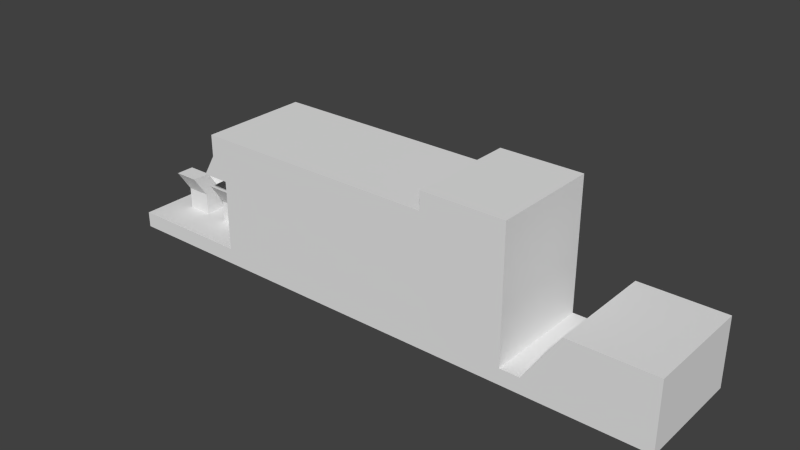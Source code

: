 # Source: workshop.blend  (saved by Blender 2.62.0; exported with 4.5.12 LTS)
import bpy
from mathutils import Matrix  # noqa: F401  (used for matrix-valued properties, if any)

bpy.ops.wm.read_factory_settings(use_empty=True)
scene = bpy.context.scene
scene.name = 'Scene'

# ---- collections
col_collection_1 = bpy.data.collections.new('Collection 1'); scene.collection.children.link(col_collection_1)

# ---- world
world_world = bpy.data.worlds.new('World'); scene.world = world_world
world_world.color = (0.05088, 0.05088, 0.05088)
world_world.use_sun_shadow = False
world_world.sun_shadow_jitter_overblur = 0.0
world_world.cycles.sampling_method = 'MANUAL'
world_world.cycles.sample_map_resolution = 256

# ---- meshes
me_cube = bpy.data.meshes.new('Cube')
me_cube.from_pydata([(2.296, 1.0, -1.0), (2.296, -1.12, -1.0), (-2.15, -1.12, -1.0), (-2.15, 1.0, -1.0), (2.296, 1.0, 1.5), (2.296, -1.12, 1.5), (-2.15, -1.12, 1.5), (-2.15, 1.0, 1.5), (1.252, -1.12, -1.0), (0.09242, -1.12, -1.0), (1.252, 1.0, -1.0), (0.09242, 1.0, -1.0), (1.252, -1.12, 1.5), (0.09242, -1.12, 1.5), (1.252, 1.0, 1.5), (0.09242, 1.0, 1.5), (2.296, -1.12, -0.1666), (2.296, -1.12, 0.6669), (2.296, 1.0, -0.1666), (2.296, 1.0, 0.6669), (-2.15, -1.12, -0.1666), (-2.15, -1.12, 0.6669), (-2.15, 1.0, -0.1666), (-2.15, 1.0, 0.6669), (1.252, -1.12, -0.1666), (1.252, -1.12, 0.6669), (0.09242, -1.12, -0.1666), (0.09242, -1.12, 0.6669), (1.252, 1.0, -0.1666), (1.252, 1.0, 0.6669), (0.09242, 1.0, -0.1666), (0.09242, 1.0, 0.6669), (0.09242, -0.6712, 0.6669), (1.252, -0.6712, 0.6669), (0.09242, -0.6712, -0.1666), (1.252, -0.6712, -0.1666), (2.828, -1.12, 0.6669), (2.828, 1.0, 0.6669), (2.581, 1.0, 1.5), (2.581, -1.12, 1.5), (2.296, -1.12, -0.6971), (2.296, 1.0, -0.6971), (-2.15, -1.12, -0.6971), (-2.15, 1.0, -0.6971), (1.252, -1.12, -0.6971), (0.09242, -1.12, -0.6971), (1.252, 1.0, -0.6971), (0.09242, 1.0, -0.6971), (4.664, -1.12, -0.6971), (4.664, 1.0, -0.6971), (4.664, 1.0, -1.0), (4.664, -1.12, -1.0), (-3.747, 1.0, -0.6971), (-3.747, 1.0, -0.1666), (-3.747, 1.0, -1.0), (-3.747, -1.12, -0.6971), (-3.747, -1.12, -0.1666), (-3.747, -1.12, -1.0), (-3.747, 1.0, 1.5), (-3.747, 1.0, 0.6669), (-3.747, -1.12, 1.5), (-3.747, -1.12, 0.6669), (-3.747, 1.0, 1.849), (-3.747, -1.12, 1.849), (-2.15, -1.12, 1.849), (-2.15, 1.0, 1.849), (-4.131, 1.0, -0.6971), (-4.131, -1.12, -0.6971), (-4.131, 1.0, -1.0), (-4.131, -1.12, -1.0), (-6.433, 1.0, -1.0), (-6.433, 1.0, 0.3104), (-6.433, -1.12, -1.0), (-6.433, -1.12, 0.3104), (-4.815, 1.0, -1.0), (-4.815, 1.0, 0.3104), (-4.815, -1.12, 0.3104), (-4.815, -1.12, -1.0), (2.77, -1.12, -0.6971), (3.243, -1.12, -0.6971), (3.717, -1.12, -0.6971), (4.19, -1.12, -0.6971), (2.77, 1.0, -0.6971), (3.243, 1.0, -0.6971), (3.717, 1.0, -0.6971), (4.19, 1.0, -0.6971), (2.77, 1.0, -1.0), (3.243, 1.0, -1.0), (3.717, 1.0, -1.0), (4.19, 1.0, -1.0), (2.77, -1.12, -1.0), (3.243, -1.12, -1.0), (3.717, -1.12, -1.0), (4.19, -1.12, -1.0), (2.296, 0.2932, 1.5), (2.296, -0.4135, 1.5), (-2.15, -0.4135, 1.5), (-2.15, 0.2932, 1.5), (1.252, -0.4135, 1.5), (1.252, 0.2932, 1.5), (0.09242, -0.4135, 1.5), (0.09242, 0.2932, 1.5), (2.296, -0.4135, -0.1666), (2.296, 0.2932, -0.1666), (2.296, -0.4135, 0.6669), (2.296, 0.2932, 0.6669), (2.828, -0.4135, 0.6669), (2.828, 0.2932, 0.6669), (2.581, 0.2932, 1.5), (2.581, -0.4135, 1.5), (2.296, -0.4135, -0.6971), (2.296, 0.2932, -0.6971), (4.664, -0.4135, -0.6971), (4.664, 0.2932, -0.6971), (4.664, 0.2932, -1.0), (4.664, -0.4135, -1.0), (-3.747, 0.2932, 1.5), (-3.747, -0.4135, 1.5), (-3.747, 0.2932, -0.1666), (-3.747, -0.4135, -0.1666), (-3.747, 0.2932, -0.6971), (-3.747, -0.4135, -0.6971), (-3.747, 0.2932, 0.6669), (-3.747, -0.4135, 0.6669), (-3.747, 0.2932, 1.849), (-3.747, -0.4135, 1.849), (-2.15, -0.4135, 1.849), (-2.15, 0.2932, 1.849), (-4.131, 0.2932, -0.6971), (-4.131, -0.4135, -0.6971), (-6.433, 0.2932, -1.0), (-6.433, -0.4135, -1.0), (-6.433, 0.2932, 0.3104), (-6.433, -0.4135, 0.3104), (-4.815, 0.2932, 0.3104), (-4.815, -0.4135, 0.3104), (2.77, -0.4135, -0.6971), (2.77, 0.2932, -0.6971), (3.243, -0.4135, -0.6971), (3.243, 0.2932, -0.6971), (3.717, -0.4135, -0.6971), (3.717, 0.2932, -0.6971), (4.19, -0.4135, -0.6971), (4.19, 0.2932, -0.6971), (4.19, 0.2932, -0.2801), (3.717, 0.2932, -0.2801), (3.717, -0.4135, -0.2801), (4.19, -0.4135, -0.2801), (2.77, 0.2932, -0.2801), (3.243, 0.2932, -0.2801), (2.77, -0.4135, -0.2801), (3.243, -0.4135, -0.2801), (2.296, -0.06014, 1.5), (-2.15, -0.06014, 1.5), (1.252, -0.06014, 1.5), (0.09242, -0.06014, 1.5), (2.296, -0.06014, -0.1666), (2.296, -0.06014, 0.6669), (2.828, -0.06014, 0.6669), (2.581, -0.06014, 1.5), (2.296, -0.06014, -0.6971), (4.664, -0.06014, -0.6971), (4.664, -0.06014, -1.0), (-3.747, -0.06014, 1.5), (-3.747, -0.06014, -0.1666), (-3.747, -0.06014, -0.6971), (-3.747, -0.06014, 0.6669), (-3.747, -0.06014, 1.849), (-2.15, -0.06014, 1.849), (-4.131, -0.06014, -0.6971), (-6.433, -0.06014, -1.0), (-6.433, -0.06014, 0.3104), (-4.815, -0.06014, 0.3104), (2.77, -0.06014, -0.6971), (3.243, -0.06014, -0.6971), (3.717, -0.06014, -0.6971), (4.19, -0.06014, -0.6971), (4.19, -0.06014, -0.2801), (3.717, -0.06014, -0.2801), (3.243, -0.06014, -0.2801), (2.77, -0.06014, -0.2801), (3.243, 0.2091, 0.134), (2.77, 0.2091, 0.134), (4.19, 0.2091, 0.134), (3.717, 0.2091, 0.134), (2.77, 0.5624, 0.134), (3.243, 0.5624, 0.134), (3.717, 0.5624, 0.134), (4.19, 0.5624, 0.134), (3.243, -0.3211, 0.134), (2.77, -0.3211, 0.134), (4.19, -0.3211, 0.134), (3.717, -0.3211, 0.134), (2.77, -0.6745, 0.134), (3.243, -0.6745, 0.134), (3.717, -0.6745, 0.134), (4.19, -0.6745, 0.134), (2.296, -1.12, 1.084), (2.296, 1.0, 1.084), (-2.15, -1.12, 1.084), (-2.15, 1.0, 1.084), (1.252, -1.12, 1.084), (0.09242, -1.12, 1.084), (1.252, 1.0, 1.084), (0.09242, 1.0, 1.084), (2.581, 1.0, 1.084), (2.581, -1.12, 1.084), (-3.747, 1.0, 1.084), (-3.747, -1.12, 1.084), (2.581, 0.2932, 1.084), (2.581, -0.4135, 1.084), (-3.747, -0.4135, 1.084), (-3.747, 0.2932, 1.084), (2.581, -0.06014, 1.084), (-3.747, -0.06014, 1.084), (1.252, 0.575, 0.6669), (0.09242, 0.575, 0.6669), (0.09242, 0.575, -0.1666), (1.252, 0.575, -0.1666), (-3.2, 0.575, 0.6669), (-3.2, 0.575, -0.1666), (-3.2, -0.6712, -0.1666), (-3.2, -0.6712, 0.6669), (2.024, 0.575, 0.6669), (2.024, 0.575, -0.1666), (2.024, -0.6712, -0.1666), (2.024, -0.6712, 0.6669)], [], [(25, 24, 16, 17), (27, 26, 24, 25), (21, 20, 26, 27), (28, 29, 19, 18), (22, 23, 31, 30), (34, 32, 33, 35), (24, 44, 40, 16), (44, 8, 1, 40), (26, 45, 44, 24), (45, 9, 8, 44), (20, 42, 45, 26), (42, 2, 9, 45), (41, 0, 10, 46), (46, 28, 18, 41), (11, 47, 46, 10), (47, 30, 28, 46), (3, 43, 47, 11), (43, 22, 30, 47), (22, 43, 52, 53), (43, 3, 54, 52), (42, 20, 56, 55), (2, 42, 55, 57), (23, 22, 53, 59), (20, 21, 61, 56), (60, 6, 64, 63), (7, 58, 62, 65), (57, 55, 67, 69), (52, 54, 68, 66), (68, 74, 75, 66), (74, 70, 71, 75), (67, 76, 77, 69), (76, 73, 72, 77), (86, 0, 41, 82), (82, 83, 87, 86), (83, 84, 88, 87), (84, 85, 89, 88), (85, 49, 50, 89), (1, 90, 78, 40), (90, 91, 79, 78), (91, 92, 80, 79), (92, 93, 81, 80), (93, 51, 48, 81), (14, 99, 94, 4), (98, 12, 5, 95), (15, 101, 99, 14), (100, 13, 12, 98), (7, 97, 101, 15), (96, 6, 13, 100), (19, 105, 103, 18), (104, 17, 16, 102), (17, 104, 106, 36), (105, 19, 37, 107), (4, 94, 108, 38), (95, 5, 39, 109), (18, 103, 111, 41), (102, 16, 40, 110), (49, 113, 114, 50), (112, 48, 51, 115), (56, 119, 121, 55), (118, 53, 52, 120), (61, 123, 119, 56), (122, 59, 53, 118), (58, 116, 124, 62), (117, 60, 63, 125), (6, 96, 126, 64), (97, 7, 65, 127), (64, 126, 125, 63), (127, 65, 62, 124), (55, 121, 129, 67), (120, 52, 66, 128), (73, 133, 131, 72), (132, 71, 70, 130), (75, 134, 128, 66), (135, 76, 67, 129), (71, 132, 134, 75), (133, 73, 76, 135), (78, 136, 110, 40), (137, 82, 41, 111), (79, 138, 136, 78), (139, 83, 82, 137), (80, 140, 138, 79), (141, 84, 83, 139), (81, 142, 140, 80), (143, 85, 84, 141), (48, 112, 142, 81), (113, 49, 85, 143), (143, 141, 145, 144), (140, 142, 147, 146), (139, 137, 148, 149), (136, 138, 151, 150), (99, 154, 152, 94), (154, 98, 95, 152), (101, 155, 154, 99), (155, 100, 98, 154), (97, 153, 155, 101), (153, 96, 100, 155), (105, 157, 156, 103), (157, 104, 102, 156), (104, 157, 158, 106), (157, 105, 107, 158), (94, 152, 159, 108), (152, 95, 109, 159), (103, 156, 160, 111), (156, 102, 110, 160), (113, 161, 162, 114), (161, 112, 115, 162), (119, 164, 165, 121), (164, 118, 120, 165), (123, 166, 164, 119), (166, 122, 118, 164), (116, 163, 167, 124), (163, 117, 125, 167), (96, 153, 168, 126), (153, 97, 127, 168), (126, 168, 167, 125), (168, 127, 124, 167), (121, 165, 169, 129), (165, 120, 128, 169), (133, 171, 170, 131), (171, 132, 130, 170), (134, 172, 169, 128), (172, 135, 129, 169), (132, 171, 172, 134), (171, 133, 135, 172), (136, 173, 160, 110), (173, 137, 111, 160), (140, 175, 174, 138), (175, 141, 139, 174), (112, 161, 176, 142), (161, 113, 143, 176), (142, 176, 177, 147), (176, 143, 144, 177), (141, 175, 178, 145), (175, 140, 146, 178), (138, 174, 179, 151), (174, 139, 149, 179), (137, 173, 180, 148), (173, 136, 150, 180), (180, 179, 181, 182), (178, 177, 183, 184), (148, 180, 182, 185), (179, 149, 186, 181), (145, 178, 184, 187), (177, 144, 188, 183), (149, 148, 185, 186), (144, 145, 187, 188), (181, 186, 185, 182), (183, 188, 187, 184), (179, 180, 190, 189), (177, 178, 192, 191), (180, 150, 193, 190), (151, 179, 189, 194), (178, 146, 195, 192), (147, 177, 191, 196), (150, 151, 194, 193), (146, 147, 196, 195), (194, 189, 190, 193), (196, 191, 192, 195), (12, 201, 197, 5), (201, 25, 17, 197), (13, 202, 201, 12), (202, 27, 25, 201), (6, 199, 202, 13), (199, 21, 27, 202), (29, 203, 198, 19), (203, 14, 4, 198), (31, 204, 203, 29), (204, 15, 14, 203), (23, 200, 204, 31), (200, 7, 15, 204), (19, 198, 205, 37), (198, 4, 38, 205), (5, 197, 206, 39), (197, 17, 36, 206), (7, 200, 207, 58), (200, 23, 59, 207), (21, 199, 208, 61), (199, 6, 60, 208), (108, 209, 205, 38), (209, 107, 37, 205), (39, 206, 210, 109), (206, 36, 106, 210), (117, 211, 208, 60), (211, 123, 61, 208), (58, 207, 212, 116), (207, 59, 122, 212), (159, 213, 209, 108), (213, 158, 107, 209), (109, 210, 213, 159), (210, 106, 158, 213), (163, 214, 211, 117), (214, 166, 123, 211), (116, 212, 214, 163), (212, 122, 166, 214), (29, 215, 216, 31), (215, 33, 32, 216), (30, 217, 218, 28), (217, 34, 35, 218), (31, 216, 217, 30), (28, 218, 215, 29), (217, 216, 219, 220), (34, 217, 220, 221), (216, 32, 222, 219), (32, 34, 221, 222), (219, 222, 221, 220), (215, 218, 224, 223), (218, 35, 225, 224), (33, 215, 223, 226), (35, 33, 226, 225), (224, 225, 226, 223), (30, 31, 29, 28)])
_uv = me_cube.uv_layers.new(name='UVTex')
_uv.uv.foreach_set('vector', [0.3281, 0.6172, 0.3906, 0.6172, 0.3906, 0.7031, 0.3281, 0.7031, 0.3281, 0.5234, 0.3906, 0.5234, 0.3906, 0.6172, 0.3281, 0.6172, 0.3281, 0.3438, 0.3906, 0.3438, 0.3906, 0.5234, 0.3281, 0.5234, 0.1641, 0.2734, 0.09375, 0.2734, 0.09375, 0.1875, 0.1641, 0.1875, 0.1641, 0.5469, 0.09375, 0.5469, 0.09375, 0.3672, 0.1641, 0.3672, 0.8281, 0.1562, 0.7656, 0.1562, 0.7656, 0.0625, 0.8281, 0.0625, 0.3906, 0.6172, 0.4375, 0.6172, 0.4375, 0.7031, 0.3906, 0.7031, 0.4375, 0.6172, 0.4609, 0.6172, 0.4609, 0.7031, 0.4375, 0.7031, 0.3906, 0.5234, 0.4375, 0.5234, 0.4375, 0.6172, 0.3906, 0.6172, 0.4375, 0.5234, 0.4609, 0.5234, 0.4609, 0.6172, 0.4375, 0.6172, 0.3906, 0.3438, 0.4375, 0.3438, 0.4375, 0.5234, 0.3906, 0.5234, 0.4375, 0.3438, 0.4609, 0.3438, 0.4609, 0.5234, 0.4375, 0.5234, 0.2031, 0.1875, 0.2266, 0.1875, 0.2266, 0.2734, 0.2031, 0.2734, 0.2031, 0.2734, 0.1641, 0.2734, 0.1641, 0.1875, 0.2031, 0.1875, 0.2266, 0.3672, 0.2031, 0.3672, 0.2031, 0.2734, 0.2266, 0.2734, 0.2031, 0.3672, 0.1641, 0.3672, 0.1641, 0.2734, 0.2031, 0.2734, 0.2266, 0.5469, 0.2031, 0.5469, 0.2031, 0.3672, 0.2266, 0.3672, 0.2031, 0.5469, 0.1641, 0.5469, 0.1641, 0.3672, 0.2031, 0.3672, 0.1641, 0.5469, 0.2031, 0.5469, 0.2031, 0.6719, 0.1641, 0.6719, 0.2031, 0.5469, 0.2266, 0.5469, 0.2266, 0.6719, 0.2031, 0.6719, 0.4375, 0.3438, 0.3906, 0.3438, 0.3906, 0.2188, 0.4375, 0.2188, 0.4609, 0.3438, 0.4375, 0.3438, 0.4375, 0.2188, 0.4609, 0.2188, 0.09375, 0.5469, 0.1641, 0.5469, 0.1641, 0.6719, 0.09375, 0.6719, 0.3906, 0.3438, 0.3281, 0.3438, 0.3281, 0.2188, 0.3906, 0.2188, 0.2578, 0.2188, 0.2578, 0.3438, 0.2266, 0.3438, 0.2266, 0.2188, 0.03125, 0.5469, 0.03125, 0.6719, 0.0, 0.6719, 0.0, 0.5469, 0.4609, 0.2188, 0.4375, 0.2188, 0.4375, 0.1875, 0.4609, 0.1875, 0.2031, 0.6719, 0.2266, 0.6719, 0.2266, 0.7031, 0.2031, 0.7031, 0.2266, 0.7031, 0.2266, 0.7578, 0.125, 0.7578, 0.2031, 0.7031, 0.2266, 0.7578, 0.2266, 0.8906, 0.125, 0.8906, 0.125, 0.7578, 0.4375, 0.1875, 0.3516, 0.1328, 0.4609, 0.1328, 0.4609, 0.1875, 0.3516, 0.1328, 0.3516, 0.0, 0.4609, 0.0, 0.4609, 0.1328, 0.2266, 0.1484, 0.2266, 0.1875, 0.2031, 0.1875, 0.2031, 0.1484, 0.2031, 0.1484, 0.2031, 0.1172, 0.2266, 0.1172, 0.2266, 0.1484, 0.2031, 0.1172, 0.2031, 0.07812, 0.2266, 0.07812, 0.2266, 0.1172, 0.2031, 0.07812, 0.2031, 0.03906, 0.2266, 0.03906, 0.2266, 0.07812, 0.2031, 0.03906, 0.2031, 0.0, 0.2266, 0.0, 0.2266, 0.03906, 0.4609, 0.7031, 0.4609, 0.7344, 0.4375, 0.7344, 0.4375, 0.7031, 0.4609, 0.7344, 0.4609, 0.7734, 0.4375, 0.7734, 0.4375, 0.7344, 0.4609, 0.7734, 0.4609, 0.8125, 0.4375, 0.8125, 0.4375, 0.7734, 0.4609, 0.8125, 0.4609, 0.8516, 0.4375, 0.8516, 0.4375, 0.8125, 0.4609, 0.8516, 0.4609, 0.8906, 0.4375, 0.8906, 0.4375, 0.8516, 0.4609, 0.2734, 0.5156, 0.2734, 0.5156, 0.3594, 0.4609, 0.3594, 0.5781, 0.2734, 0.6328, 0.2734, 0.6328, 0.3594, 0.5781, 0.3594, 0.4609, 0.1797, 0.5156, 0.1797, 0.5156, 0.2734, 0.4609, 0.2734, 0.5781, 0.1797, 0.6328, 0.1797, 0.6328, 0.2734, 0.5781, 0.2734, 0.4609, 0.0, 0.5156, 0.0, 0.5156, 0.1797, 0.4609, 0.1797, 0.5781, 0.0, 0.6328, 0.0, 0.6328, 0.1797, 0.5781, 0.1797, 0.8281, 0.1719, 0.8281, 0.1172, 0.8906, 0.1172, 0.8906, 0.1719, 0.8281, 0.05469, 0.8281, 0.0, 0.8906, 0.0, 0.8906, 0.05469, 0.8828, 0.9609, 0.8828, 0.9062, 0.9219, 0.9062, 0.9219, 0.9609, 0.8828, 0.8516, 0.8828, 0.7969, 0.9219, 0.7969, 0.9219, 0.8516, 0.4609, 0.3594, 0.5156, 0.3594, 0.5156, 0.3828, 0.4609, 0.3828, 0.5781, 0.3594, 0.6328, 0.3594, 0.6328, 0.3828, 0.5781, 0.3828, 0.8906, 0.1719, 0.8906, 0.1172, 0.9375, 0.1172, 0.9375, 0.1719, 0.8906, 0.05469, 0.8906, 0.0, 0.9375, 0.0, 0.9375, 0.05469, 0.4922, 0.7188, 0.4922, 0.7734, 0.4688, 0.7734, 0.4688, 0.7188, 0.4922, 0.8359, 0.4922, 0.8906, 0.4688, 0.8906, 0.4688, 0.8359, 0.8047, 0.4609, 0.7422, 0.4609, 0.7422, 0.4219, 0.8047, 0.4219, 0.6875, 0.4609, 0.6328, 0.4609, 0.6328, 0.4219, 0.6875, 0.4219, 0.8047, 0.5312, 0.7422, 0.5312, 0.7422, 0.4609, 0.8047, 0.4609, 0.6875, 0.5312, 0.6328, 0.5312, 0.6328, 0.4609, 0.6875, 0.4609, 0.6328, 0.5938, 0.6875, 0.5938, 0.6875, 0.625, 0.6328, 0.625, 0.7422, 0.5938, 0.8047, 0.5938, 0.8047, 0.625, 0.7422, 0.625, 0.4688, 0.7188, 0.4688, 0.6641, 0.4922, 0.6641, 0.4922, 0.7188, 0.4688, 0.6094, 0.4688, 0.5469, 0.4922, 0.5469, 0.4922, 0.6094, 0.9219, 0.4531, 0.9219, 0.5078, 0.8047, 0.5078, 0.8047, 0.4531, 0.9219, 0.5703, 0.9219, 0.625, 0.8047, 0.625, 0.8047, 0.5703, 0.5, 0.3828, 0.5, 0.4375, 0.4688, 0.4375, 0.4688, 0.3828, 0.5, 0.4922, 0.5, 0.5469, 0.4688, 0.5469, 0.4688, 0.4922, 0.8281, 0.4219, 0.8281, 0.3594, 0.9297, 0.3594, 0.9297, 0.4219, 0.8281, 0.3047, 0.8281, 0.25, 0.9297, 0.25, 0.9297, 0.3047, 0.875, 0.7969, 0.875, 0.8516, 0.8047, 0.8516, 0.8047, 0.7969, 0.875, 0.9062, 0.875, 0.9609, 0.8047, 0.9609, 0.8047, 0.9062, 0.8047, 0.7969, 0.8047, 0.7344, 0.9219, 0.7344, 0.9219, 0.7969, 0.8047, 0.6797, 0.8047, 0.625, 0.9219, 0.625, 0.9219, 0.6797, 0.8047, 0.6641, 0.7422, 0.6641, 0.7422, 0.625, 0.8047, 0.625, 0.6875, 0.6641, 0.6328, 0.6641, 0.6328, 0.625, 0.6875, 0.625, 0.8047, 0.7031, 0.7422, 0.7031, 0.7422, 0.6641, 0.8047, 0.6641, 0.6875, 0.7031, 0.6328, 0.7031, 0.6328, 0.6641, 0.6875, 0.6641, 0.8047, 0.7344, 0.7422, 0.7344, 0.7422, 0.7031, 0.8047, 0.7031, 0.6875, 0.7344, 0.6328, 0.7344, 0.6328, 0.7031, 0.6875, 0.7031, 0.8047, 0.7734, 0.7422, 0.7734, 0.7422, 0.7344, 0.8047, 0.7344, 0.6875, 0.7734, 0.6328, 0.7734, 0.6328, 0.7344, 0.6875, 0.7344, 0.8047, 0.8125, 0.7422, 0.8125, 0.7422, 0.7734, 0.8047, 0.7734, 0.6875, 0.8125, 0.6328, 0.8125, 0.6328, 0.7734, 0.6875, 0.7734, 0.2266, 0.9531, 0.1953, 0.9531, 0.1953, 0.9219, 0.2266, 0.9219, 0.9297, 0.25, 0.8906, 0.25, 0.8906, 0.2188, 0.9297, 0.2188, 0.1953, 0.9531, 0.1562, 0.9531, 0.1562, 0.9219, 0.1953, 0.9219, 0.2266, 0.9531, 0.1953, 0.9531, 0.1953, 0.9219, 0.2266, 0.9219, 0.5156, 0.2734, 0.5469, 0.2734, 0.5469, 0.3594, 0.5156, 0.3594, 0.5469, 0.2734, 0.5781, 0.2734, 0.5781, 0.3594, 0.5469, 0.3594, 0.5156, 0.1797, 0.5469, 0.1797, 0.5469, 0.2734, 0.5156, 0.2734, 0.5469, 0.1797, 0.5781, 0.1797, 0.5781, 0.2734, 0.5469, 0.2734, 0.5156, 0.0, 0.5469, 0.0, 0.5469, 0.1797, 0.5156, 0.1797, 0.5469, 0.0, 0.5781, 0.0, 0.5781, 0.1797, 0.5469, 0.1797, 0.8281, 0.1172, 0.8281, 0.08594, 0.8906, 0.08594, 0.8906, 0.1172, 0.8281, 0.08594, 0.8281, 0.05469, 0.8906, 0.05469, 0.8906, 0.08594, 0.8828, 0.9062, 0.8828, 0.8828, 0.9219, 0.875, 0.9219, 0.9062, 0.8828, 0.8828, 0.8828, 0.8516, 0.9219, 0.8516, 0.9219, 0.875, 0.5156, 0.3594, 0.5469, 0.3594, 0.5469, 0.3828, 0.5156, 0.3828, 0.5469, 0.3594, 0.5781, 0.3594, 0.5781, 0.3828, 0.5469, 0.3828, 0.8906, 0.1172, 0.8906, 0.08594, 0.9375, 0.08594, 0.9375, 0.1172, 0.8906, 0.08594, 0.8906, 0.05469, 0.9375, 0.05469, 0.9375, 0.08594, 0.4922, 0.7734, 0.4922, 0.8047, 0.4688, 0.8047, 0.4688, 0.7734, 0.4922, 0.8047, 0.4922, 0.8359, 0.4688, 0.8359, 0.4688, 0.8047, 0.7422, 0.4609, 0.7188, 0.4609, 0.7188, 0.4219, 0.7422, 0.4219, 0.7188, 0.4609, 0.6875, 0.4609, 0.6875, 0.4219, 0.7188, 0.4219, 0.7422, 0.5312, 0.7188, 0.5312, 0.7188, 0.4609, 0.7422, 0.4609, 0.7188, 0.5312, 0.6875, 0.5312, 0.6875, 0.4609, 0.7188, 0.4609, 0.6875, 0.5938, 0.7188, 0.5938, 0.7188, 0.625, 0.6875, 0.625, 0.7188, 0.5938, 0.7422, 0.5938, 0.7422, 0.625, 0.7188, 0.625, 0.4688, 0.6641, 0.4688, 0.6328, 0.4922, 0.6328, 0.4922, 0.6641, 0.4688, 0.6328, 0.4688, 0.6094, 0.4922, 0.6094, 0.4922, 0.6328, 0.9219, 0.5078, 0.9219, 0.5391, 0.8047, 0.5391, 0.8047, 0.5078, 0.9219, 0.5391, 0.9219, 0.5703, 0.8047, 0.5703, 0.8047, 0.5391, 0.5, 0.4375, 0.5, 0.4609, 0.4688, 0.4609, 0.4688, 0.4375, 0.5, 0.4609, 0.5, 0.4922, 0.4688, 0.4922, 0.4688, 0.4609, 0.8281, 0.3594, 0.8281, 0.3359, 0.9297, 0.3359, 0.9297, 0.3594, 0.8281, 0.3359, 0.8281, 0.3047, 0.9297, 0.3047, 0.9297, 0.3359, 0.875, 0.8516, 0.875, 0.8828, 0.8047, 0.875, 0.8047, 0.8516, 0.875, 0.8828, 0.875, 0.9062, 0.8047, 0.9062, 0.8047, 0.875, 0.8047, 0.7344, 0.8047, 0.7109, 0.9219, 0.7109, 0.9219, 0.7344, 0.8047, 0.7109, 0.8047, 0.6797, 0.9219, 0.6797, 0.9219, 0.7109, 0.7422, 0.6641, 0.7188, 0.6641, 0.7188, 0.625, 0.7422, 0.625, 0.7188, 0.6641, 0.6875, 0.6641, 0.6875, 0.625, 0.7188, 0.625, 0.7422, 0.7344, 0.7188, 0.7344, 0.7188, 0.7031, 0.7422, 0.7031, 0.7188, 0.7344, 0.6875, 0.7344, 0.6875, 0.7031, 0.7188, 0.7031, 0.7422, 0.8125, 0.7188, 0.8125, 0.7188, 0.7734, 0.7422, 0.7734, 0.7188, 0.8125, 0.6875, 0.8125, 0.6875, 0.7734, 0.7188, 0.7734, 0.0, 0.9688, 0.0, 0.9375, 0.03125, 0.9375, 0.03125, 0.9688, 0.0, 0.9375, 0.0, 0.9062, 0.03125, 0.9062, 0.03125, 0.9375, 0.6953, 0.8359, 0.6953, 0.8672, 0.6641, 0.8672, 0.6641, 0.8359, 0.6953, 0.8672, 0.6953, 0.8906, 0.6641, 0.8906, 0.6641, 0.8672, 0.2266, 0.9688, 0.2266, 0.9375, 0.2656, 0.9375, 0.2656, 0.9688, 0.2266, 0.9375, 0.2266, 0.9141, 0.2656, 0.9141, 0.2656, 0.9375, 0.4609, 0.9141, 0.4609, 0.9375, 0.4297, 0.9375, 0.4297, 0.9141, 0.4609, 0.9375, 0.4609, 0.9688, 0.4297, 0.9688, 0.4297, 0.9375, 0.4922, 0.8906, 0.4922, 0.9297, 0.4609, 0.9297, 0.4609, 0.8906, 0.1562, 0.8906, 0.1562, 0.9297, 0.1172, 0.9297, 0.1172, 0.8906, 0.4297, 0.9141, 0.4297, 0.9375, 0.3906, 0.9141, 0.3906, 0.8906, 0.2656, 0.9375, 0.2656, 0.9062, 0.2969, 0.8828, 0.2969, 0.9141, 0.6641, 0.8359, 0.6641, 0.8672, 0.6328, 0.8438, 0.6328, 0.8125, 0.03125, 0.9375, 0.03125, 0.9062, 0.0625, 0.8828, 0.0625, 0.9141, 0.2266, 0.9219, 0.1953, 0.9219, 0.1953, 0.8906, 0.2266, 0.8906, 0.2266, 0.9219, 0.1953, 0.9219, 0.1953, 0.8906, 0.2266, 0.8906, 0.5625, 0.9375, 0.5312, 0.9375, 0.5312, 0.8984, 0.5625, 0.8984, 0.5625, 0.9375, 0.5312, 0.9375, 0.5312, 0.8984, 0.5625, 0.8984, 0.1953, 0.8906, 0.1953, 0.9297, 0.1562, 0.9297, 0.1562, 0.8906, 0.1016, 0.8906, 0.1016, 0.9297, 0.07031, 0.9297, 0.07031, 0.8906, 0.4297, 0.9375, 0.4297, 0.9688, 0.3906, 0.9922, 0.3906, 0.9609, 0.2656, 0.9688, 0.2656, 0.9375, 0.2969, 0.9609, 0.2969, 0.9922, 0.6641, 0.8672, 0.6641, 0.8984, 0.6328, 0.9141, 0.6328, 0.8828, 0.03125, 0.9688, 0.03125, 0.9375, 0.0625, 0.9609, 0.0625, 0.9922, 0.9297, 0.2109, 0.8906, 0.2109, 0.8906, 0.1797, 0.9297, 0.1797, 0.9297, 0.2188, 0.8906, 0.2188, 0.8906, 0.1797, 0.9297, 0.1797, 0.5234, 0.9375, 0.5, 0.9375, 0.5, 0.8984, 0.5234, 0.8984, 0.5625, 0.9375, 0.5312, 0.9375, 0.5312, 0.8984, 0.5625, 0.8984, 0.2578, 0.6172, 0.2891, 0.6172, 0.2891, 0.7031, 0.2578, 0.7031, 0.2891, 0.6172, 0.3281, 0.6172, 0.3281, 0.7031, 0.2891, 0.7031, 0.2578, 0.5234, 0.2891, 0.5234, 0.2891, 0.6172, 0.2578, 0.6172, 0.2891, 0.5234, 0.3281, 0.5234, 0.3281, 0.6172, 0.2891, 0.6172, 0.2578, 0.3438, 0.2891, 0.3438, 0.2891, 0.5234, 0.2578, 0.5234, 0.2891, 0.3438, 0.3281, 0.3438, 0.3281, 0.5234, 0.2891, 0.5234, 0.09375, 0.2734, 0.0625, 0.2734, 0.0625, 0.1875, 0.09375, 0.1875, 0.0625, 0.2734, 0.03125, 0.2734, 0.03125, 0.1875, 0.0625, 0.1875, 0.09375, 0.3672, 0.0625, 0.3672, 0.0625, 0.2734, 0.09375, 0.2734, 0.0625, 0.3672, 0.03125, 0.3672, 0.03125, 0.2734, 0.0625, 0.2734, 0.09375, 0.5469, 0.0625, 0.5469, 0.0625, 0.3672, 0.09375, 0.3672, 0.0625, 0.5469, 0.03125, 0.5469, 0.03125, 0.3672, 0.0625, 0.3672, 0.09375, 0.1875, 0.0625, 0.1875, 0.0625, 0.1641, 0.09375, 0.1484, 0.0625, 0.1875, 0.03125, 0.1875, 0.03125, 0.1641, 0.0625, 0.1641, 0.2578, 0.7031, 0.2969, 0.7031, 0.2969, 0.7266, 0.2578, 0.7266, 0.2969, 0.7031, 0.3281, 0.7031, 0.3281, 0.7422, 0.2969, 0.7266, 0.03125, 0.5469, 0.0625, 0.5469, 0.0625, 0.6719, 0.03125, 0.6719, 0.0625, 0.5469, 0.09375, 0.5469, 0.09375, 0.6719, 0.0625, 0.6719, 0.3281, 0.3438, 0.2891, 0.3438, 0.2891, 0.2188, 0.3281, 0.2188, 0.2891, 0.3438, 0.2578, 0.3438, 0.2578, 0.2188, 0.2891, 0.2188, 0.5625, 0.9141, 0.5938, 0.9141, 0.5938, 0.9688, 0.5625, 0.9688, 0.5938, 0.9141, 0.6328, 0.9141, 0.6328, 0.9688, 0.5938, 0.9688, 0.5625, 0.7969, 0.5938, 0.7969, 0.5938, 0.8516, 0.5625, 0.8516, 0.5938, 0.7969, 0.6328, 0.7969, 0.6328, 0.8516, 0.5938, 0.8516, 0.7422, 0.5938, 0.7422, 0.5625, 0.8047, 0.5625, 0.8047, 0.5938, 0.7422, 0.5625, 0.7422, 0.5312, 0.8047, 0.5312, 0.8047, 0.5625, 0.6328, 0.5938, 0.6328, 0.5625, 0.6875, 0.5625, 0.6875, 0.5938, 0.6328, 0.5625, 0.6328, 0.5312, 0.6875, 0.5312, 0.6875, 0.5625, 0.5625, 0.8828, 0.5938, 0.8828, 0.5938, 0.9141, 0.5625, 0.9141, 0.5938, 0.8828, 0.6328, 0.8828, 0.6328, 0.9141, 0.5938, 0.9141, 0.5625, 0.8516, 0.5938, 0.8516, 0.5938, 0.8828, 0.5625, 0.8828, 0.5938, 0.8516, 0.6328, 0.8516, 0.6328, 0.8828, 0.5938, 0.8828, 0.7188, 0.5938, 0.7188, 0.5625, 0.7422, 0.5625, 0.7422, 0.5938, 0.7188, 0.5625, 0.7188, 0.5312, 0.7422, 0.5312, 0.7422, 0.5625, 0.6875, 0.5938, 0.6875, 0.5625, 0.7188, 0.5625, 0.7188, 0.5938, 0.6875, 0.5625, 0.6875, 0.5312, 0.7188, 0.5312, 0.7188, 0.5625, 0.6328, 0.0625, 0.6641, 0.0625, 0.6641, 0.1562, 0.6328, 0.1562, 0.6641, 0.0625, 0.7656, 0.0625, 0.7656, 0.1562, 0.6641, 0.1562, 0.5, 0.6406, 0.5312, 0.6406, 0.5312, 0.7344, 0.5, 0.7344, 0.5312, 0.6406, 0.6328, 0.6406, 0.6328, 0.7344, 0.5312, 0.7344, 0.7344, 0.9453, 0.6953, 0.9453, 0.6953, 0.8828, 0.7344, 0.8828, 0.6953, 0.8125, 0.7344, 0.8125, 0.7344, 0.8828, 0.6953, 0.8828, 0.9922, 0.8906, 0.9219, 0.8906, 0.9219, 0.625, 0.9922, 0.625, 0.6328, 0.6406, 0.5312, 0.6406, 0.5312, 0.3828, 0.6328, 0.3828, 0.6641, 0.1562, 0.7656, 0.1562, 0.7656, 0.4219, 0.6641, 0.4219, 0.7656, 0.1562, 0.8281, 0.1562, 0.8281, 0.4219, 0.7656, 0.4219, 0.7344, 0.9141, 0.7344, 0.8125, 0.8047, 0.8125, 0.8047, 0.9141, 0.8281, 0.25, 0.8281, 0.1797, 0.8906, 0.1797, 0.8906, 0.25, 0.5312, 0.7344, 0.6328, 0.7344, 0.6328, 0.7969, 0.5312, 0.7969, 0.7656, 0.0625, 0.6641, 0.0625, 0.6641, 0.0, 0.7656, 0.0, 0.8281, 0.0625, 0.7656, 0.0625, 0.7656, 0.0, 0.8281, 0.0, 0.5, 0.8984, 0.5, 0.7969, 0.5625, 0.7969, 0.5625, 0.8984, 0.1641, 0.3672, 0.09375, 0.3672, 0.09375, 0.2734, 0.1641, 0.2734])
me_cube.use_remesh_preserve_volume = False
me_cube.use_remesh_preserve_attributes = False
me_cube.use_mirror_vertex_groups = False
me_cube.update()

# ---- objects
ob_workshop = bpy.data.objects.new('workshop', me_cube)

# ---- transforms, parenting, visibility, modifiers, constraints
ob_workshop.location = (0.0, 0.0, 1.013)
ob_workshop.rotation_euler = (0.0, 0.0, 3.142)
ob_workshop.lineart.crease_threshold = 0.0

# ---- collection membership
col_collection_1.objects.link(ob_workshop)

# ---- scene / render settings (as saved in the file)
scene.frame_start = 1; scene.frame_end = 250; scene.frame_set(0)
scene.render.engine = 'BLENDER_EEVEE_NEXT'
scene.render.image_settings.color_mode = 'RGB'
scene.render.image_settings.compression = 90
scene.render.resolution_percentage = 50
scene.render.dither_intensity = 0.0
scene.render.bake_margin = 2
scene.render.bake_bias = 0.0
scene.cycles.use_denoising = False
scene.cycles.samples = 10
scene.cycles.sampling_pattern = 'TABULATED_SOBOL'
scene.cycles.light_sampling_threshold = 0.0
scene.cycles.use_adaptive_sampling = False
scene.cycles.use_light_tree = False
scene.cycles.blur_glossy = 0.0
scene.cycles.volume_bounces = 1
scene.cycles.pixel_filter_type = 'GAUSSIAN'
scene.cycles.sample_clamp_indirect = 0.0
scene.view_settings.view_transform = 'Standard'
bpy.context.view_layer.update()

# ---- added for rendering (the .blend has no active camera and no usable light): camera, sun
cam_auto = bpy.data.cameras.new('AutoCamera')
cam_auto.lens = 50.0
cam_auto.sensor_width = 36.0
cam_auto.clip_end = 1000.0
ob_auto_camera = bpy.data.objects.new('AutoCamera', cam_auto)
scene.collection.objects.link(ob_auto_camera)
ob_auto_camera.location = (11.6649, -12.876, 10.0612)
ob_auto_camera.rotation_euler = (1.09748, -7.21219e-08, 0.694738)
scene.camera = ob_auto_camera
light_auto_sun = bpy.data.lights.new('AutoSun', 'SUN')
light_auto_sun.energy = 3.0
light_auto_sun.angle = 0.0523599
ob_auto_sun = bpy.data.objects.new('AutoSun', light_auto_sun)
scene.collection.objects.link(ob_auto_sun)
ob_auto_sun.rotation_euler = (0.872665, 0.174533, 0.523599)
bpy.context.view_layer.update()
